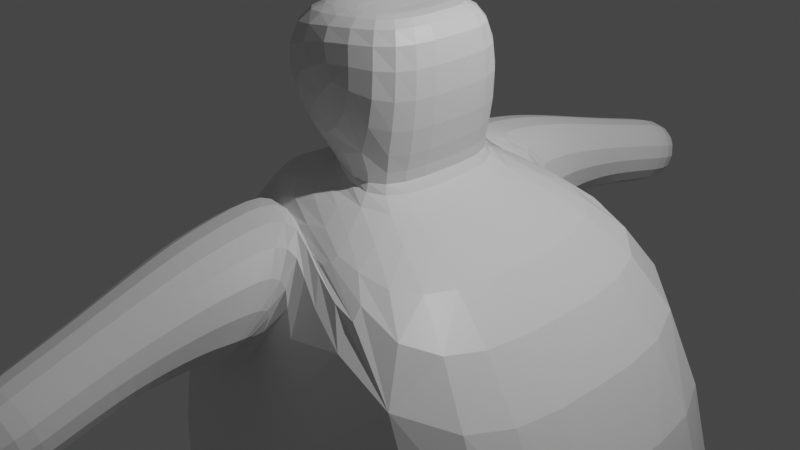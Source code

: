# Source: Hilda.blend  (saved by Blender 2.93.21; exported with 4.5.12 LTS)
import bpy
from mathutils import Matrix  # noqa: F401  (used for matrix-valued properties, if any)

bpy.ops.wm.read_factory_settings(use_empty=True)
scene = bpy.context.scene
scene.name = 'Scene'

# ---- collections
col_collection = bpy.data.collections.new('Collection'); scene.collection.children.link(col_collection)

# ---- materials (node trees are filled in below, after node groups)
mat_material = bpy.data.materials.new('Material')
mat_material.alpha_threshold = 0.0
mat_material.use_transparent_shadow = False
mat_material.line_color = (0.0, 0.0, 0.0, 1.0)

# ---- material node trees
mat_material.use_nodes = True; mat_material.node_tree.nodes.clear()
_N = mat_material.node_tree.nodes; _L = mat_material.node_tree.links
n0 = _N.new('ShaderNodeOutputMaterial'); n0.name = 'Material Output'; n0.location = (300, 300)
n1 = _N.new('ShaderNodeBsdfPrincipled'); n1.name = 'Principled BSDF'; n1.location = (10, 300)
n1.distribution = 'GGX'
n1.subsurface_method = 'BURLEY'
n1.inputs[2].default_value = 0.4
n1.inputs[3].default_value = 1.45
n1.inputs[27].default_value = (0.0, 0.0, 0.0, 1.0)
n1.inputs[28].default_value = 1.0
_L.new(n1.outputs[0], n0.inputs[0])
n0.is_active_output = True

# ---- world
world_world = bpy.data.worlds.new('World'); scene.world = world_world
world_world.use_nodes = True; world_world.node_tree.nodes.clear()
_N = world_world.node_tree.nodes; _L = world_world.node_tree.links
n0 = _N.new('ShaderNodeOutputWorld'); n0.name = 'World Output'; n0.location = (300, 300)
n1 = _N.new('ShaderNodeBackground'); n1.name = 'Background'; n1.location = (10, 300)
n1.inputs[0].default_value = (0.05088, 0.05088, 0.05088, 1.0)
_L.new(n1.outputs[0], n0.inputs[0])
n0.is_active_output = True
world_world.color = (0.05088, 0.05088, 0.05088)
world_world.use_sun_shadow = False
world_world.sun_shadow_jitter_overblur = 0.0

# ---- cameras
cam_camera = bpy.data.cameras.new('Camera')
cam_camera.clip_end = 100.0
cam_camera.ortho_scale = 7.314

# ---- lights
light_light = bpy.data.lights.new('Light', 'POINT')
light_light.transmission_factor = 0.0
light_light.energy = 1000.0
light_light.shadow_soft_size = 0.1
light_light.shadow_maximum_resolution = 0.006
light_light.use_absolute_resolution = True

# ---- meshes
me_cube = bpy.data.meshes.new('Cube')
me_cube.from_pydata([(0.7865, 0.948, 2.342), (-1.152, 1.007, 2.002), (-0.5616, 0.7126, 0.9724), (0.7086, 0.9767, 0.7931), (0.2581, 0.3749, 2.206), (-0.4787, 0.3749, 2.346), (-0.3603, 0.5026, 0.7776), (-1.602, 2.351, -1.924), (2.78, 2.348, -0.2324), (-0.594, 3.269, -0.7105), (0.2954, 3.188, -0.6875), (0.2873, 3.348, 0.1914), (-0.6021, 3.429, 0.1685), (-0.397, 4.658, -0.9686), (0.4013, 4.575, -0.946), (0.397, 4.748, -0.1618), (-0.4013, 4.831, -0.1844), (-0.8029, 2.529, -0.7225), (0.3648, 2.668, -0.6985), (0.3465, 2.44, 0.4659), (-0.8212, 2.48, 0.4418), (-0.9904, 2.073, -0.8105), (0.4513, 0.9733, 0.685), (-1.018, 1.09, 0.6691), (-0.4117, 0.9626, -4.861), (0.7363, 2.055, -3.942), (-0.5623, 2.297, -3.942), (-1.479, 2.372, -3.317), (3.956, 2.157, -4.22), (-0.593, 1.181, -6.59), (0.4065, 0.939, -5.761), (0.593, 2.238, -5.606), (-0.4065, 2.48, -6.435), (-0.203, 0.0, -4.604), (1.091, 1.622, -6.433), (1.131, 1.582, -6.221), (1.139, 1.797, -6.182), (1.099, 1.837, -6.394), (-0.4925, 3.983, -0.8431), (0.3492, 3.896, -0.8193), (0.3446, 4.078, 0.007493), (-0.4971, 4.165, -0.01634), (-0.8924, 2.445, -0.7667), (0.421, 2.626, -0.742), (0.3978, 1.919, 0.5707), (-0.9156, 1.869, 0.546), (-0.7705, 1.181, -5.25), (0.5282, 0.939, -5.25), (0.7705, 2.238, -5.25), (-0.5282, 2.48, -5.25), (0.6813, 1.475, -6.573), (0.7876, 1.368, -6.008), (0.8075, 1.943, -5.902), (0.7012, 2.051, -6.468), (-1.018, 0.7734, 0.6691), (0.4513, 1.287, 0.685), (0.4787, 2.27, -0.7946), (-0.5623, 2.297, -3.942), (0.5623, 1.122, -4.861), (-0.7363, 1.364, -4.861), (-1.479, 0.0, -3.317), (-1.018, 0.0, 0.6691), (-1.602, 0.0, -1.924), (-0.3603, 0.0, 0.7776), (3.956, 0.0, -4.22), (2.78, 0.0, -0.2324), (0.4125, 0.0, 0.6654), (-1.152, 0.0, 2.002), (-0.5616, 0.0, 0.9724), (-1.018, 0.5449, 0.6691), (-0.4787, 0.0, 2.346), (0.2581, 0.0, 2.206), (-0.3603, 0.0, 0.7776), (0.7865, 0.0, 2.342), (0.7086, 0.0, 0.7931), (-1.479, 1.186, -3.317), (-1.602, 1.176, -1.924)], [], [(26, 57, 59, 24), (0, 3, 1), (3, 2, 1), (16, 15, 14, 13), (24, 59, 58, 25, 28), (23, 54, 21, 7), (28, 26, 27), (26, 24, 27), (7, 21, 56, 55, 8), (33, 24, 28, 64), (71, 4, 5, 70), (28, 25, 57, 26), (8, 55, 54, 23), (23, 22, 8), (6, 22, 23), (69, 23, 7, 76), (6, 23, 69), (37, 36, 35, 34), (73, 0, 4, 71), (0, 1, 5, 4), (66, 22, 3, 74), (22, 6, 2, 3), (9, 10, 18, 17), (10, 11, 19, 18), (11, 12, 20, 19), (12, 9, 17, 20), (38, 39, 10, 9), (39, 40, 11, 10), (40, 41, 12, 11), (41, 38, 9, 12), (13, 14, 39, 38), (14, 15, 40, 39), (15, 16, 41, 40), (16, 13, 38, 41), (42, 43, 56, 21), (43, 44, 55, 56), (44, 45, 54, 55), (45, 42, 21, 54), (17, 18, 43, 42), (18, 19, 44, 43), (19, 20, 45, 44), (20, 17, 42, 45), (64, 28, 8, 65), (28, 27, 7, 8), (46, 47, 58, 59), (47, 48, 25, 58), (48, 49, 57, 25), (49, 46, 59, 57), (29, 30, 47, 46), (30, 31, 48, 47), (31, 32, 49, 48), (32, 29, 46, 49), (50, 51, 30, 29), (51, 52, 31, 30), (52, 53, 32, 31), (53, 50, 29, 32), (34, 35, 51, 50), (35, 36, 52, 51), (36, 37, 53, 52), (37, 34, 50, 53), (75, 60, 62, 76), (75, 24, 33, 60), (8, 22, 66, 65), (27, 24, 75), (27, 75, 76, 7), (6, 72, 68, 2), (1, 67, 70, 5), (0, 73, 74, 3), (63, 6, 69, 61), (1, 2, 68, 67), (61, 69, 76, 62)])
me_cube.materials.append(mat_material)
me_cube.use_remesh_preserve_volume = False
me_cube.use_remesh_preserve_attributes = False
me_cube.use_mirror_y = True
me_cube.use_mirror_vertex_groups = False
me_cube.update()

# ---- objects
ob_cube = bpy.data.objects.new('Cube', me_cube)
ob_light = bpy.data.objects.new('Light', light_light)
ob_camera = bpy.data.objects.new('Camera', cam_camera)

# ---- transforms, parenting, visibility, modifiers, constraints
ob_cube.location = (0.0, 0.0, 0.0)
ob_cube.lock_rotations_4d = False
ob_cube.empty_display_type = 'ARROWS'
ob_cube.lineart.crease_threshold = 0.0
ob_cube.use_mesh_mirror_y = True
_m = ob_cube.modifiers.new('Mirror', 'MIRROR')
_m.use_axis = (False, True, False)
_m = ob_cube.modifiers.new('Subdivision', 'SUBSURF')
_m.levels = 2
ob_light.location = (4.076, 1.005, 5.904)
ob_light.rotation_euler = (0.6503, 0.05522, 1.866)
ob_light.lock_rotations_4d = False
ob_light.empty_display_type = 'ARROWS'
ob_light.color = (0.0, 0.0, 0.0, 0.0)
ob_light.lineart.crease_threshold = 0.0
ob_camera.location = (7.359, -6.926, 4.958)
ob_camera.rotation_euler = (1.109, 0.0, 0.8149)
ob_camera.lock_rotations_4d = False
ob_camera.empty_display_type = 'ARROWS'
ob_camera.color = (0.0, 0.0, 0.0, 0.0)
ob_camera.display_type = 'WIRE'
ob_camera.lineart.crease_threshold = 0.0

# ---- collection membership
col_collection.objects.link(ob_cube)
col_collection.objects.link(ob_light)
col_collection.objects.link(ob_camera)

# ---- scene / render settings (as saved in the file)
scene.camera = ob_camera
scene.frame_start = 1; scene.frame_end = 250; scene.frame_set(1)
scene.render.engine = 'BLENDER_EEVEE_NEXT'
scene.cycles.use_denoising = False
scene.cycles.samples = 128
scene.cycles.sampling_pattern = 'TABULATED_SOBOL'
scene.cycles.use_adaptive_sampling = False
scene.cycles.use_light_tree = False
scene.view_settings.view_transform = 'Filmic'
bpy.context.view_layer.update()
